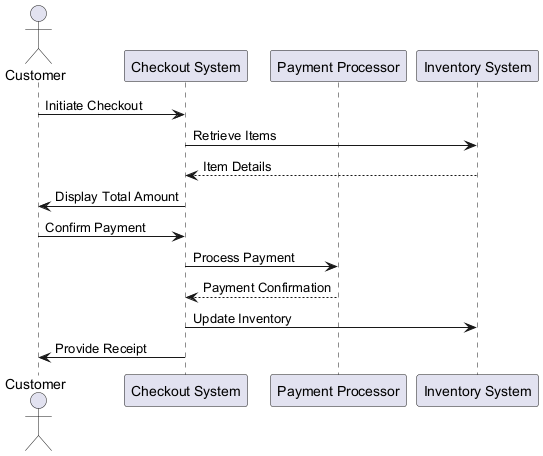

The diagram above was rendered by PlantUML. Its source (embedded in the PNG):
@startuml
actor Customer
participant "Checkout System" as Checkout
participant "Payment Processor" as Payment
participant "Inventory System" as Inventory

Customer -> Checkout : Initiate Checkout
Checkout -> Inventory : Retrieve Items
Inventory --> Checkout : Item Details
Checkout -> Customer : Display Total Amount
Customer -> Checkout : Confirm Payment
Checkout -> Payment : Process Payment
Payment --> Checkout : Payment Confirmation
Checkout -> Inventory : Update Inventory
Checkout -> Customer : Provide Receipt
@enduml